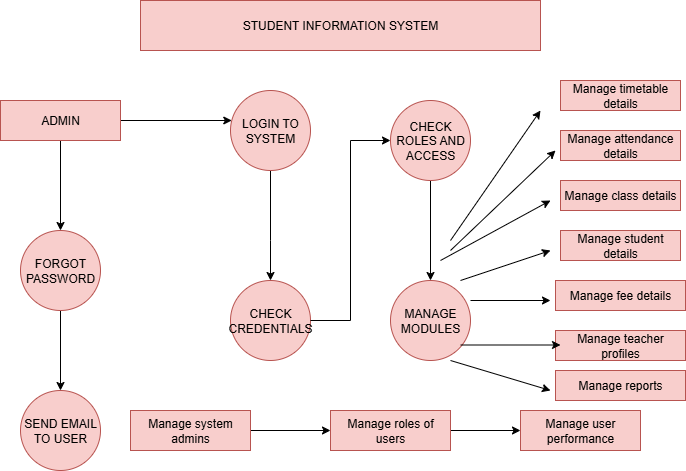

The diagram above was exported from draw.io. Its source (the exported page's mxGraphModel, read from the mxfile embedded in the PNG):
<mxGraphModel dx="1042" dy="562" grid="1" gridSize="10" guides="1" tooltips="1" connect="1" arrows="1" fold="1" page="1" pageScale="1" pageWidth="827" pageHeight="1169" math="0" shadow="0">
  <root>
    <mxCell id="0" />
    <mxCell id="1" parent="0" />
    <mxCell id="zD8gA5nvfR6vhC2MU5kt-1" value="STUDENT INFORMATION SYSTEM" style="rounded=0;whiteSpace=wrap;html=1;fillColor=#f8cecc;strokeColor=#b85450;" vertex="1" parent="1">
      <mxGeometry x="230" y="50" width="400" height="50" as="geometry" />
    </mxCell>
    <mxCell id="zD8gA5nvfR6vhC2MU5kt-6" value="" style="edgeStyle=orthogonalEdgeStyle;rounded=0;orthogonalLoop=1;jettySize=auto;html=1;" edge="1" parent="1" source="zD8gA5nvfR6vhC2MU5kt-2" target="zD8gA5nvfR6vhC2MU5kt-5">
      <mxGeometry relative="1" as="geometry">
        <Array as="points">
          <mxPoint x="360" y="290" />
          <mxPoint x="360" y="290" />
        </Array>
      </mxGeometry>
    </mxCell>
    <mxCell id="zD8gA5nvfR6vhC2MU5kt-2" value="LOGIN TO SYSTEM" style="ellipse;whiteSpace=wrap;html=1;aspect=fixed;fillColor=#f8cecc;strokeColor=#b85450;" vertex="1" parent="1">
      <mxGeometry x="320" y="140" width="80" height="80" as="geometry" />
    </mxCell>
    <mxCell id="zD8gA5nvfR6vhC2MU5kt-5" value="CHECK CREDENTIALS" style="ellipse;whiteSpace=wrap;html=1;aspect=fixed;fillColor=#f8cecc;strokeColor=#b85450;" vertex="1" parent="1">
      <mxGeometry x="320" y="330" width="80" height="80" as="geometry" />
    </mxCell>
    <mxCell id="zD8gA5nvfR6vhC2MU5kt-9" value="" style="edgeStyle=orthogonalEdgeStyle;rounded=0;orthogonalLoop=1;jettySize=auto;html=1;" edge="1" parent="1" source="zD8gA5nvfR6vhC2MU5kt-7" target="zD8gA5nvfR6vhC2MU5kt-8">
      <mxGeometry relative="1" as="geometry" />
    </mxCell>
    <mxCell id="zD8gA5nvfR6vhC2MU5kt-8" value="MANAGE MODULES" style="ellipse;whiteSpace=wrap;html=1;aspect=fixed;fillColor=#f8cecc;strokeColor=#b85450;" vertex="1" parent="1">
      <mxGeometry x="480" y="330" width="80" height="80" as="geometry" />
    </mxCell>
    <mxCell id="zD8gA5nvfR6vhC2MU5kt-11" value="" style="edgeStyle=orthogonalEdgeStyle;rounded=0;orthogonalLoop=1;jettySize=auto;html=1;" edge="1" parent="1" source="zD8gA5nvfR6vhC2MU5kt-5" target="zD8gA5nvfR6vhC2MU5kt-7">
      <mxGeometry relative="1" as="geometry">
        <mxPoint x="400" y="370" as="sourcePoint" />
        <mxPoint x="520" y="330" as="targetPoint" />
        <Array as="points">
          <mxPoint x="440" y="370" />
        </Array>
      </mxGeometry>
    </mxCell>
    <mxCell id="zD8gA5nvfR6vhC2MU5kt-7" value="CHECK ROLES AND ACCESS" style="ellipse;whiteSpace=wrap;html=1;aspect=fixed;fillColor=#f8cecc;strokeColor=#b85450;" vertex="1" parent="1">
      <mxGeometry x="480" y="150" width="80" height="80" as="geometry" />
    </mxCell>
    <mxCell id="zD8gA5nvfR6vhC2MU5kt-14" value="" style="edgeStyle=orthogonalEdgeStyle;rounded=0;orthogonalLoop=1;jettySize=auto;html=1;" edge="1" parent="1" source="zD8gA5nvfR6vhC2MU5kt-12" target="zD8gA5nvfR6vhC2MU5kt-13">
      <mxGeometry relative="1" as="geometry" />
    </mxCell>
    <mxCell id="zD8gA5nvfR6vhC2MU5kt-63" value="" style="edgeStyle=orthogonalEdgeStyle;rounded=0;orthogonalLoop=1;jettySize=auto;html=1;" edge="1" parent="1" source="zD8gA5nvfR6vhC2MU5kt-12" target="zD8gA5nvfR6vhC2MU5kt-2">
      <mxGeometry relative="1" as="geometry">
        <Array as="points">
          <mxPoint x="210" y="180" />
          <mxPoint x="210" y="180" />
        </Array>
      </mxGeometry>
    </mxCell>
    <mxCell id="zD8gA5nvfR6vhC2MU5kt-12" value="ADMIN" style="rounded=0;whiteSpace=wrap;html=1;fillColor=#f8cecc;strokeColor=#b85450;" vertex="1" parent="1">
      <mxGeometry x="90" y="150" width="120" height="40" as="geometry" />
    </mxCell>
    <mxCell id="zD8gA5nvfR6vhC2MU5kt-16" value="" style="edgeStyle=orthogonalEdgeStyle;rounded=0;orthogonalLoop=1;jettySize=auto;html=1;" edge="1" parent="1" source="zD8gA5nvfR6vhC2MU5kt-13" target="zD8gA5nvfR6vhC2MU5kt-15">
      <mxGeometry relative="1" as="geometry" />
    </mxCell>
    <mxCell id="zD8gA5nvfR6vhC2MU5kt-13" value="FORGOT PASSWORD" style="ellipse;whiteSpace=wrap;html=1;rounded=0;fillColor=#f8cecc;strokeColor=#b85450;" vertex="1" parent="1">
      <mxGeometry x="110" y="280" width="80" height="80" as="geometry" />
    </mxCell>
    <mxCell id="zD8gA5nvfR6vhC2MU5kt-15" value="SEND EMAIL TO USER" style="ellipse;whiteSpace=wrap;html=1;rounded=0;fillColor=#f8cecc;strokeColor=#b85450;" vertex="1" parent="1">
      <mxGeometry x="110" y="440" width="80" height="80" as="geometry" />
    </mxCell>
    <mxCell id="zD8gA5nvfR6vhC2MU5kt-22" value="Manage timetable details" style="rounded=0;whiteSpace=wrap;html=1;fillColor=#f8cecc;strokeColor=#b85450;" vertex="1" parent="1">
      <mxGeometry x="650" y="130" width="120" height="30" as="geometry" />
    </mxCell>
    <mxCell id="zD8gA5nvfR6vhC2MU5kt-23" value="Manage attendance details" style="rounded=0;whiteSpace=wrap;html=1;fillColor=#f8cecc;strokeColor=#b85450;" vertex="1" parent="1">
      <mxGeometry x="650" y="180" width="120" height="30" as="geometry" />
    </mxCell>
    <mxCell id="zD8gA5nvfR6vhC2MU5kt-38" style="edgeStyle=orthogonalEdgeStyle;rounded=0;orthogonalLoop=1;jettySize=auto;html=1;exitX=0.5;exitY=0;exitDx=0;exitDy=0;" edge="1" parent="1" source="zD8gA5nvfR6vhC2MU5kt-25">
      <mxGeometry relative="1" as="geometry">
        <mxPoint x="710" y="240" as="targetPoint" />
      </mxGeometry>
    </mxCell>
    <mxCell id="zD8gA5nvfR6vhC2MU5kt-25" value="Manage class details" style="rounded=0;whiteSpace=wrap;html=1;fillColor=#f8cecc;strokeColor=#b85450;" vertex="1" parent="1">
      <mxGeometry x="650" y="230" width="120" height="30" as="geometry" />
    </mxCell>
    <mxCell id="zD8gA5nvfR6vhC2MU5kt-26" value="Manage student details" style="rounded=0;whiteSpace=wrap;html=1;fillColor=#f8cecc;strokeColor=#b85450;" vertex="1" parent="1">
      <mxGeometry x="650" y="280" width="120" height="30" as="geometry" />
    </mxCell>
    <mxCell id="zD8gA5nvfR6vhC2MU5kt-28" style="edgeStyle=orthogonalEdgeStyle;rounded=0;orthogonalLoop=1;jettySize=auto;html=1;exitX=0.5;exitY=1;exitDx=0;exitDy=0;" edge="1" parent="1" source="zD8gA5nvfR6vhC2MU5kt-22" target="zD8gA5nvfR6vhC2MU5kt-22">
      <mxGeometry relative="1" as="geometry" />
    </mxCell>
    <mxCell id="zD8gA5nvfR6vhC2MU5kt-30" value="Manage fee details" style="rounded=0;whiteSpace=wrap;html=1;fillColor=#f8cecc;strokeColor=#b85450;" vertex="1" parent="1">
      <mxGeometry x="645" y="330" width="130" height="30" as="geometry" />
    </mxCell>
    <mxCell id="zD8gA5nvfR6vhC2MU5kt-33" style="edgeStyle=orthogonalEdgeStyle;rounded=0;orthogonalLoop=1;jettySize=auto;html=1;exitX=0.5;exitY=1;exitDx=0;exitDy=0;" edge="1" parent="1" source="zD8gA5nvfR6vhC2MU5kt-22" target="zD8gA5nvfR6vhC2MU5kt-22">
      <mxGeometry relative="1" as="geometry" />
    </mxCell>
    <mxCell id="zD8gA5nvfR6vhC2MU5kt-36" value="Manage teacher profiles" style="rounded=0;whiteSpace=wrap;html=1;fillColor=#f8cecc;strokeColor=#b85450;" vertex="1" parent="1">
      <mxGeometry x="645" y="380" width="130" height="30" as="geometry" />
    </mxCell>
    <mxCell id="zD8gA5nvfR6vhC2MU5kt-39" value="Manage reports" style="rounded=0;whiteSpace=wrap;html=1;fillColor=#f8cecc;strokeColor=#b85450;" vertex="1" parent="1">
      <mxGeometry x="645" y="420" width="130" height="30" as="geometry" />
    </mxCell>
    <mxCell id="zD8gA5nvfR6vhC2MU5kt-45" value="" style="edgeStyle=none;orthogonalLoop=1;jettySize=auto;html=1;rounded=0;" edge="1" parent="1">
      <mxGeometry width="100" relative="1" as="geometry">
        <mxPoint x="540" y="410" as="sourcePoint" />
        <mxPoint x="640" y="440" as="targetPoint" />
        <Array as="points" />
      </mxGeometry>
    </mxCell>
    <mxCell id="zD8gA5nvfR6vhC2MU5kt-47" value="" style="edgeStyle=none;orthogonalLoop=1;jettySize=auto;html=1;rounded=0;" edge="1" parent="1">
      <mxGeometry width="100" relative="1" as="geometry">
        <mxPoint x="550" y="394.5" as="sourcePoint" />
        <mxPoint x="650" y="394.5" as="targetPoint" />
        <Array as="points" />
      </mxGeometry>
    </mxCell>
    <mxCell id="zD8gA5nvfR6vhC2MU5kt-48" value="" style="edgeStyle=none;orthogonalLoop=1;jettySize=auto;html=1;rounded=0;" edge="1" parent="1">
      <mxGeometry width="100" relative="1" as="geometry">
        <mxPoint x="560" y="350" as="sourcePoint" />
        <mxPoint x="640" y="350" as="targetPoint" />
        <Array as="points" />
      </mxGeometry>
    </mxCell>
    <mxCell id="zD8gA5nvfR6vhC2MU5kt-49" value="" style="edgeStyle=none;orthogonalLoop=1;jettySize=auto;html=1;rounded=0;" edge="1" parent="1">
      <mxGeometry width="100" relative="1" as="geometry">
        <mxPoint x="550" y="330" as="sourcePoint" />
        <mxPoint x="640" y="300" as="targetPoint" />
        <Array as="points" />
      </mxGeometry>
    </mxCell>
    <mxCell id="zD8gA5nvfR6vhC2MU5kt-50" value="" style="edgeStyle=none;orthogonalLoop=1;jettySize=auto;html=1;rounded=0;" edge="1" parent="1">
      <mxGeometry width="100" relative="1" as="geometry">
        <mxPoint x="530" y="310" as="sourcePoint" />
        <mxPoint x="640" y="250" as="targetPoint" />
        <Array as="points" />
      </mxGeometry>
    </mxCell>
    <mxCell id="zD8gA5nvfR6vhC2MU5kt-51" value="" style="edgeStyle=none;orthogonalLoop=1;jettySize=auto;html=1;rounded=0;" edge="1" parent="1">
      <mxGeometry width="100" relative="1" as="geometry">
        <mxPoint x="540" y="300" as="sourcePoint" />
        <mxPoint x="645" y="200" as="targetPoint" />
        <Array as="points" />
      </mxGeometry>
    </mxCell>
    <mxCell id="zD8gA5nvfR6vhC2MU5kt-54" value="" style="endArrow=classic;html=1;rounded=0;" edge="1" parent="1">
      <mxGeometry width="50" height="50" relative="1" as="geometry">
        <mxPoint x="540" y="290" as="sourcePoint" />
        <mxPoint x="630" y="160" as="targetPoint" />
        <Array as="points">
          <mxPoint x="630" y="160" />
        </Array>
      </mxGeometry>
    </mxCell>
    <mxCell id="zD8gA5nvfR6vhC2MU5kt-57" value="" style="edgeStyle=orthogonalEdgeStyle;rounded=0;orthogonalLoop=1;jettySize=auto;html=1;" edge="1" parent="1" source="zD8gA5nvfR6vhC2MU5kt-55" target="zD8gA5nvfR6vhC2MU5kt-56">
      <mxGeometry relative="1" as="geometry" />
    </mxCell>
    <mxCell id="zD8gA5nvfR6vhC2MU5kt-55" value="Manage system admins" style="rounded=0;whiteSpace=wrap;html=1;fillColor=#f8cecc;strokeColor=#b85450;" vertex="1" parent="1">
      <mxGeometry x="220" y="460" width="120" height="40" as="geometry" />
    </mxCell>
    <mxCell id="zD8gA5nvfR6vhC2MU5kt-61" value="" style="edgeStyle=orthogonalEdgeStyle;rounded=0;orthogonalLoop=1;jettySize=auto;html=1;" edge="1" parent="1" source="zD8gA5nvfR6vhC2MU5kt-56" target="zD8gA5nvfR6vhC2MU5kt-60">
      <mxGeometry relative="1" as="geometry" />
    </mxCell>
    <mxCell id="zD8gA5nvfR6vhC2MU5kt-56" value="Manage roles of users" style="rounded=0;whiteSpace=wrap;html=1;fillColor=#f8cecc;strokeColor=#b85450;" vertex="1" parent="1">
      <mxGeometry x="420" y="460" width="120" height="40" as="geometry" />
    </mxCell>
    <mxCell id="zD8gA5nvfR6vhC2MU5kt-60" value="Manage user performance" style="rounded=0;whiteSpace=wrap;html=1;fillColor=#f8cecc;strokeColor=#b85450;" vertex="1" parent="1">
      <mxGeometry x="610" y="460" width="120" height="40" as="geometry" />
    </mxCell>
  </root>
</mxGraphModel>